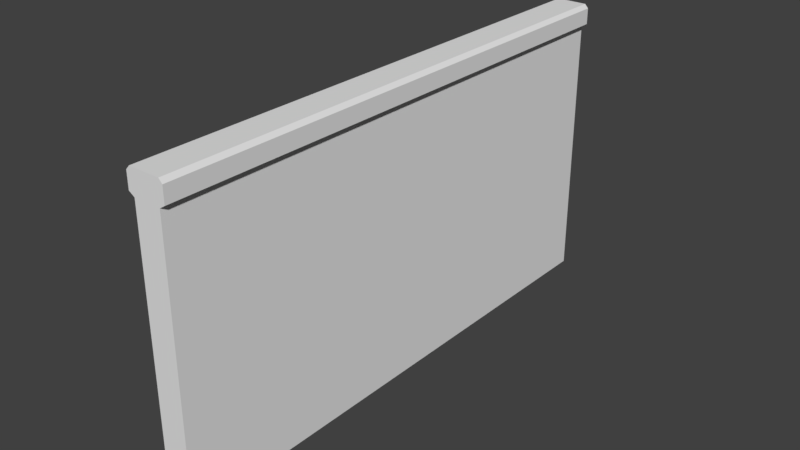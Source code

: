 # Source: Wall.blend  (saved by Blender 2.79.0; exported with 4.5.12 LTS)
import bpy
from mathutils import Matrix  # noqa: F401  (used for matrix-valued properties, if any)

bpy.ops.wm.read_factory_settings(use_empty=True)
scene = bpy.context.scene
scene.name = 'Scene'

# ---- collections
col_collection_1 = bpy.data.collections.new('Collection 1'); scene.collection.children.link(col_collection_1)

# ---- materials (node trees are filled in below, after node groups)
mat_material = bpy.data.materials.new('Material')
mat_material.alpha_threshold = 0.0
mat_material.use_transparent_shadow = False
mat_material.roughness = 0.5
mat_material.line_color = (0.0, 0.0, 0.0, 1.0)

# ---- material node trees

# ---- world
world_world = bpy.data.worlds.new('World'); scene.world = world_world
world_world.color = (0.05088, 0.05088, 0.05088)
world_world.use_sun_shadow = False
world_world.sun_shadow_jitter_overblur = 0.0
world_world.cycles.sampling_method = 'MANUAL'

# ---- meshes
me_cube = bpy.data.meshes.new('Cube')
me_cube.from_pydata([(0.1, 2.0, 0.0), (0.1, -2.0, 0.0), (-0.1, -2.0, 0.0), (-0.1, 2.0, 0.0), (0.1, 2.0, 2.0), (0.1, -2.0, 2.0), (-0.1, -2.0, 2.0), (-0.1, 2.0, 2.0), (0.1419, 2.0, 2.027), (0.1419, -2.0, 2.027), (-0.1419, 2.0, 2.027), (-0.1419, -2.0, 2.027), (0.1419, 2.0, 2.146), (0.1419, -2.0, 2.146), (-0.1419, 2.0, 2.146), (-0.1419, -2.0, 2.146), (0.1151, 2.0, 2.175), (0.1151, -2.0, 2.175), (-0.1151, 2.0, 2.175), (-0.1151, -2.0, 2.175)], [], [(7, 6, 11, 10), (0, 4, 5, 1), (1, 5, 6, 2), (2, 6, 7, 3), (4, 0, 3, 7), (8, 10, 14, 12), (4, 7, 10, 8), (6, 5, 9, 11), (5, 4, 8, 9), (15, 13, 17, 19), (11, 9, 13, 15), (9, 8, 12, 13), (10, 11, 15, 14), (16, 18, 19, 17), (13, 12, 16, 17), (14, 15, 19, 18), (12, 14, 18, 16)])
_uv = me_cube.uv_layers.new(name='UVMap')
_uv.uv.foreach_set('vector', [0.3655, 0.7097, 0.6592, 0.7097, 0.6592, 0.7148, 0.3656, 0.7148, 0.3571, 0.9222, 0.3571, 0.7648, 0.6721, 0.7648, 0.6721, 0.9222, 0.3414, 0.9222, 0.3414, 0.7648, 0.3571, 0.7648, 0.3571, 0.9222, 0.3571, 0.9222, 0.3571, 0.7648, 0.6721, 0.7648, 0.6721, 0.9222, 0.3571, 0.7648, 0.3571, 0.9222, 0.3414, 0.9222, 0.3414, 0.7648, 0.3547, 0.7476, 0.3547, 0.7267, 0.3635, 0.7267, 0.3635, 0.7476, 0.3527, 0.7445, 0.3527, 0.7298, 0.3547, 0.7267, 0.3547, 0.7476, 0.6721, 0.7298, 0.6721, 0.7445, 0.6701, 0.7476, 0.6701, 0.7267, 0.6593, 0.7646, 0.3656, 0.7646, 0.3656, 0.7595, 0.6593, 0.7595, 0.6614, 0.7267, 0.6614, 0.7476, 0.6592, 0.7456, 0.6592, 0.7287, 0.6701, 0.7267, 0.6701, 0.7476, 0.6614, 0.7476, 0.6614, 0.7267, 0.6593, 0.7595, 0.3656, 0.7595, 0.3656, 0.7507, 0.6593, 0.7507, 0.3656, 0.7148, 0.6592, 0.7148, 0.6592, 0.7236, 0.3656, 0.7236, 0.3656, 0.7456, 0.3656, 0.7287, 0.6592, 0.7287, 0.6592, 0.7456, 0.6593, 0.7507, 0.3656, 0.7507, 0.3656, 0.7456, 0.6592, 0.7456, 0.3656, 0.7236, 0.6592, 0.7236, 0.6592, 0.7287, 0.3656, 0.7287, 0.3635, 0.7476, 0.3635, 0.7267, 0.3656, 0.7287, 0.3656, 0.7456])
me_cube.materials.append(mat_material)
me_cube.use_remesh_preserve_volume = False
me_cube.use_remesh_preserve_attributes = False
me_cube.use_mirror_vertex_groups = False
me_cube.update()

# ---- objects
ob_cube = bpy.data.objects.new('Cube', me_cube)

# ---- transforms, parenting, visibility, modifiers, constraints
ob_cube.location = (0.0, 0.0, 0.0)
ob_cube.lock_rotations_4d = False
ob_cube.empty_display_type = 'ARROWS'
ob_cube.lineart.crease_threshold = 0.0

# ---- collection membership
col_collection_1.objects.link(ob_cube)

# ---- scene / render settings (as saved in the file)
scene.frame_start = 1; scene.frame_end = 250; scene.frame_set(1)
scene.render.engine = 'BLENDER_EEVEE_NEXT'
scene.render.resolution_percentage = 50
scene.render.dither_intensity = 0.0
scene.cycles.use_denoising = False
scene.cycles.samples = 128
scene.cycles.sampling_pattern = 'TABULATED_SOBOL'
scene.cycles.use_adaptive_sampling = False
scene.cycles.use_light_tree = False
scene.cycles.blur_glossy = 0.0
scene.cycles.sample_clamp_indirect = 0.0
scene.view_settings.view_transform = 'Standard'
bpy.context.view_layer.update()

# ---- added for rendering (the .blend has no active camera and no usable light): camera, sun
cam_auto = bpy.data.cameras.new('AutoCamera')
cam_auto.lens = 50.0
cam_auto.sensor_width = 36.0
cam_auto.clip_end = 1000.0
ob_auto_camera = bpy.data.objects.new('AutoCamera', cam_auto)
scene.collection.objects.link(ob_auto_camera)
ob_auto_camera.location = (4.22087, -5.06504, 4.46426)
ob_auto_camera.rotation_euler = (1.09748, -7.21219e-08, 0.694738)
scene.camera = ob_auto_camera
light_auto_sun = bpy.data.lights.new('AutoSun', 'SUN')
light_auto_sun.energy = 3.0
light_auto_sun.angle = 0.0523599
ob_auto_sun = bpy.data.objects.new('AutoSun', light_auto_sun)
scene.collection.objects.link(ob_auto_sun)
ob_auto_sun.rotation_euler = (0.872665, 0.174533, 0.523599)
bpy.context.view_layer.update()
